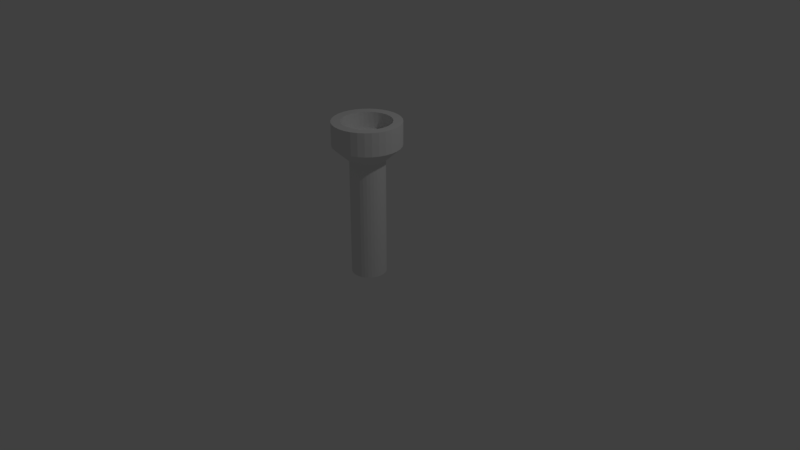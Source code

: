 # Source: Zaima_flashlight.blend  (saved by Blender 2.78.0; exported with 4.5.12 LTS)
import bpy
from mathutils import Matrix  # noqa: F401  (used for matrix-valued properties, if any)

bpy.ops.wm.read_factory_settings(use_empty=True)
scene = bpy.context.scene
scene.name = 'Scene'

# ---- collections
col_collection_1 = bpy.data.collections.new('Collection 1'); scene.collection.children.link(col_collection_1)

# ---- world
world_world = bpy.data.worlds.new('World'); scene.world = world_world
world_world.color = (0.05088, 0.05088, 0.05088)
world_world.use_sun_shadow = False
world_world.sun_shadow_jitter_overblur = 0.0
world_world.cycles.sampling_method = 'MANUAL'

# ---- cameras
cam_camera = bpy.data.cameras.new('Camera')
cam_camera.clip_end = 100.0
cam_camera.lens = 35.0
cam_camera.sensor_width = 32.0
cam_camera.sensor_height = 18.0
cam_camera.ortho_scale = 7.314
cam_camera.dof.focus_distance = 0.0
cam_camera.dof.aperture_fstop = 128.0

# ---- lights
light_lamp = bpy.data.lights.new('Lamp', 'POINT')
light_lamp.transmission_factor = 0.0
light_lamp.cutoff_distance = 30.0
light_lamp.energy = 100.0
light_lamp.shadow_buffer_clip_start = 1.001
light_lamp.shadow_soft_size = 0.1
light_lamp.shadow_maximum_resolution = 0.006
light_lamp.use_absolute_resolution = True

# ---- meshes
me_cylinder = bpy.data.meshes.new('Cylinder')
me_cylinder.from_pydata([(0.0, 1.0, -1.0), (0.0, 1.0, 5.822), (0.1951, 0.9808, -1.0), (0.1951, 0.9808, 5.822), (0.3827, 0.9239, -1.0), (0.3827, 0.9239, 5.822), (0.5556, 0.8315, -1.0), (0.5556, 0.8315, 5.822), (0.7071, 0.7071, -1.0), (0.7071, 0.7071, 5.822), (0.8315, 0.5556, -1.0), (0.8315, 0.5556, 5.822), (0.9239, 0.3827, -1.0), (0.9239, 0.3827, 5.822), (0.9808, 0.1951, -1.0), (0.9808, 0.1951, 5.822), (1.0, 7.55e-08, -1.0), (1.0, 7.55e-08, 5.822), (0.9808, -0.1951, -1.0), (0.9808, -0.1951, 5.822), (0.9239, -0.3827, -1.0), (0.9239, -0.3827, 5.822), (0.8315, -0.5556, -1.0), (0.8315, -0.5556, 5.822), (0.7071, -0.7071, -1.0), (0.7071, -0.7071, 5.822), (0.5556, -0.8315, -1.0), (0.5556, -0.8315, 5.822), (0.3827, -0.9239, -1.0), (0.3827, -0.9239, 5.822), (0.1951, -0.9808, -1.0), (0.1951, -0.9808, 5.822), (-3.258e-07, -1.0, -1.0), (-3.258e-07, -1.0, 5.822), (-0.1951, -0.9808, -1.0), (-0.1951, -0.9808, 5.822), (-0.3827, -0.9239, -1.0), (-0.3827, -0.9239, 5.822), (-0.5556, -0.8315, -1.0), (-0.5556, -0.8315, 5.822), (-0.7071, -0.7071, -1.0), (-0.7071, -0.7071, 5.822), (-0.8315, -0.5556, -1.0), (-0.8315, -0.5556, 5.822), (-0.9239, -0.3827, -1.0), (-0.9239, -0.3827, 5.822), (-0.9808, -0.1951, -1.0), (-0.9808, -0.1951, 5.822), (-1.0, 9.656e-07, -1.0), (-1.0, 9.656e-07, 5.822), (-0.9808, 0.1951, -1.0), (-0.9808, 0.1951, 5.822), (-0.9239, 0.3827, -1.0), (-0.9239, 0.3827, 5.822), (-0.8315, 0.5556, -1.0), (-0.8315, 0.5556, 5.822), (-0.7071, 0.7071, -1.0), (-0.7071, 0.7071, 5.822), (-0.5556, 0.8315, -1.0), (-0.5556, 0.8315, 5.822), (-0.3827, 0.9239, -1.0), (-0.3827, 0.9239, 5.822), (-0.1951, 0.9808, -1.0), (-0.1951, 0.9808, 5.822), (0.3784, 1.902, 6.695), (-1.964e-07, 1.939, 6.695), (0.7422, 1.792, 6.695), (1.078, 1.613, 6.695), (1.371, 1.371, 6.695), (1.613, 1.078, 6.695), (1.792, 0.7422, 6.695), (1.902, 0.3784, 6.695), (1.939, -1.213e-07, 6.695), (1.902, -0.3784, 6.695), (1.792, -0.7422, 6.695), (1.613, -1.078, 6.695), (1.371, -1.371, 6.695), (1.078, -1.613, 6.695), (0.7422, -1.792, 6.695), (0.3784, -1.902, 6.695), (-8.283e-07, -1.939, 6.695), (-0.3784, -1.902, 6.695), (-0.7422, -1.792, 6.695), (-1.078, -1.613, 6.695), (-1.371, -1.371, 6.695), (-1.613, -1.078, 6.695), (-1.792, -0.7422, 6.695), (-1.902, -0.3784, 6.695), (-1.939, 1.605e-06, 6.695), (-1.902, 0.3784, 6.695), (-1.792, 0.7422, 6.695), (-1.613, 1.078, 6.695), (-1.371, 1.371, 6.695), (-1.078, 1.613, 6.695), (-0.7422, 1.792, 6.695), (-0.3784, 1.902, 6.695), (0.3784, 1.902, 8.024), (-1.795e-07, 1.939, 8.024), (0.7422, 1.792, 8.024), (1.078, 1.613, 8.024), (1.371, 1.371, 8.024), (1.613, 1.078, 8.024), (1.792, 0.7422, 8.024), (1.902, 0.3784, 8.024), (1.939, -1.213e-07, 8.024), (1.902, -0.3784, 8.024), (1.792, -0.7422, 8.024), (1.613, -1.078, 8.024), (1.371, -1.371, 8.024), (1.078, -1.613, 8.024), (0.7422, -1.792, 8.024), (0.3784, -1.902, 8.024), (-8.115e-07, -1.939, 8.024), (-0.3784, -1.902, 8.024), (-0.7422, -1.792, 8.024), (-1.078, -1.613, 8.024), (-1.371, -1.371, 8.024), (-1.613, -1.078, 8.024), (-1.792, -0.7422, 8.024), (-1.902, -0.3784, 8.024), (-1.939, 1.605e-06, 8.024), (-1.902, 0.3784, 8.024), (-1.792, 0.7422, 8.024), (-1.613, 1.078, 8.024), (-1.371, 1.371, 8.024), (-1.078, 1.613, 8.024), (-0.7422, 1.792, 8.024), (-0.3784, 1.902, 8.024), (0.2756, 1.386, 8.024), (-1.184e-07, 1.413, 8.024), (0.5407, 1.305, 8.024), (0.7849, 1.175, 8.024), (0.999, 0.999, 8.024), (1.175, 0.7849, 8.024), (1.305, 0.5407, 8.024), (1.386, 0.2756, 8.024), (1.413, -1.149e-08, 8.024), (1.386, -0.2756, 8.024), (1.305, -0.5407, 8.024), (1.175, -0.7849, 8.024), (0.999, -0.999, 8.024), (0.7849, -1.175, 8.024), (0.5407, -1.305, 8.024), (0.2756, -1.386, 8.024), (-5.787e-07, -1.413, 8.024), (-0.2756, -1.386, 8.024), (-0.5407, -1.305, 8.024), (-0.7849, -1.175, 8.024), (-0.999, -0.999, 8.024), (-1.175, -0.7849, 8.024), (-1.305, -0.5407, 8.024), (-1.386, -0.2756, 8.024), (-1.413, 1.246e-06, 8.024), (-1.386, 0.2756, 8.024), (-1.305, 0.5407, 8.024), (-1.175, 0.7849, 8.024), (-0.999, 0.999, 8.024), (-0.7849, 1.175, 8.024), (-0.5407, 1.305, 8.024), (-0.2756, 1.386, 8.024), (0.2756, 1.386, 7.093), (3.171e-08, 1.413, 7.093), (0.5407, 1.305, 7.093), (0.7849, 1.175, 7.093), (0.999, 0.999, 7.093), (1.175, 0.7849, 7.093), (1.305, 0.5407, 7.093), (1.386, 0.2756, 7.093), (1.413, -1.149e-08, 7.093), (1.386, -0.2756, 7.093), (1.305, -0.5407, 7.093), (1.175, -0.7849, 7.093), (0.999, -0.999, 7.093), (0.7849, -1.175, 7.093), (0.5407, -1.305, 7.093), (0.2756, -1.386, 7.093), (-4.286e-07, -1.413, 7.093), (-0.2756, -1.386, 7.093), (-0.5407, -1.305, 7.093), (-0.7849, -1.175, 7.093), (-0.999, -0.999, 7.093), (-1.175, -0.7849, 7.093), (-1.305, -0.5407, 7.093), (-1.386, -0.2756, 7.093), (-1.413, 1.246e-06, 7.093), (-1.386, 0.2756, 7.093), (-1.305, 0.5407, 7.093), (-1.175, 0.7849, 7.093), (-0.999, 0.999, 7.093), (-0.7849, 1.175, 7.093), (-0.5407, 1.305, 7.093), (-0.2756, 1.386, 7.093)], [], [(0, 1, 3, 2), (2, 3, 5, 4), (4, 5, 7, 6), (6, 7, 9, 8), (8, 9, 11, 10), (10, 11, 13, 12), (12, 13, 15, 14), (14, 15, 17, 16), (16, 17, 19, 18), (18, 19, 21, 20), (20, 21, 23, 22), (22, 23, 25, 24), (24, 25, 27, 26), (26, 27, 29, 28), (28, 29, 31, 30), (30, 31, 33, 32), (32, 33, 35, 34), (34, 35, 37, 36), (36, 37, 39, 38), (38, 39, 41, 40), (40, 41, 43, 42), (42, 43, 45, 44), (44, 45, 47, 46), (46, 47, 49, 48), (48, 49, 51, 50), (50, 51, 53, 52), (52, 53, 55, 54), (54, 55, 57, 56), (56, 57, 59, 58), (58, 59, 61, 60), (63, 61, 94, 95), (60, 61, 63, 62), (62, 63, 1, 0), (0, 2, 4, 6, 8, 10, 12, 14, 16, 18, 20, 22, 24, 26, 28, 30, 32, 34, 36, 38, 40, 42, 44, 46, 48, 50, 52, 54, 56, 58, 60, 62), (88, 87, 119, 120), (19, 17, 72, 73), (37, 35, 81, 82), (55, 53, 90, 91), (11, 9, 68, 69), (29, 27, 77, 78), (47, 45, 86, 87), (3, 1, 65, 64), (1, 63, 95, 65), (21, 19, 73, 74), (39, 37, 82, 83), (57, 55, 91, 92), (13, 11, 69, 70), (31, 29, 78, 79), (49, 47, 87, 88), (5, 3, 64, 66), (23, 21, 74, 75), (41, 39, 83, 84), (59, 57, 92, 93), (15, 13, 70, 71), (33, 31, 79, 80), (51, 49, 88, 89), (7, 5, 66, 67), (25, 23, 75, 76), (43, 41, 84, 85), (61, 59, 93, 94), (17, 15, 71, 72), (35, 33, 80, 81), (53, 51, 89, 90), (9, 7, 67, 68), (27, 25, 76, 77), (45, 43, 85, 86), (123, 122, 154, 155), (75, 74, 106, 107), (89, 88, 120, 121), (76, 75, 107, 108), (90, 89, 121, 122), (77, 76, 108, 109), (91, 90, 122, 123), (78, 77, 109, 110), (64, 65, 97, 96), (92, 91, 123, 124), (79, 78, 110, 111), (66, 64, 96, 98), (93, 92, 124, 125), (80, 79, 111, 112), (67, 66, 98, 99), (94, 93, 125, 126), (81, 80, 112, 113), (68, 67, 99, 100), (95, 94, 126, 127), (82, 81, 113, 114), (69, 68, 100, 101), (65, 95, 127, 97), (83, 82, 114, 115), (70, 69, 101, 102), (84, 83, 115, 116), (71, 70, 102, 103), (85, 84, 116, 117), (72, 71, 103, 104), (86, 85, 117, 118), (73, 72, 104, 105), (87, 86, 118, 119), (74, 73, 105, 106), (131, 130, 162, 163), (110, 109, 141, 142), (96, 97, 129, 128), (124, 123, 155, 156), (111, 110, 142, 143), (98, 96, 128, 130), (125, 124, 156, 157), (112, 111, 143, 144), (99, 98, 130, 131), (126, 125, 157, 158), (113, 112, 144, 145), (100, 99, 131, 132), (127, 126, 158, 159), (114, 113, 145, 146), (101, 100, 132, 133), (97, 127, 159, 129), (115, 114, 146, 147), (102, 101, 133, 134), (116, 115, 147, 148), (103, 102, 134, 135), (117, 116, 148, 149), (104, 103, 135, 136), (118, 117, 149, 150), (105, 104, 136, 137), (119, 118, 150, 151), (106, 105, 137, 138), (120, 119, 151, 152), (107, 106, 138, 139), (121, 120, 152, 153), (108, 107, 139, 140), (122, 121, 153, 154), (109, 108, 140, 141), (160, 161, 191, 190, 189, 188, 187, 186, 185, 184, 183, 182, 181, 180, 179, 178, 177, 176, 175, 174, 173, 172, 171, 170, 169, 168, 167, 166, 165, 164, 163, 162), (158, 157, 189, 190), (145, 144, 176, 177), (132, 131, 163, 164), (159, 158, 190, 191), (146, 145, 177, 178), (133, 132, 164, 165), (129, 159, 191, 161), (147, 146, 178, 179), (134, 133, 165, 166), (148, 147, 179, 180), (135, 134, 166, 167), (149, 148, 180, 181), (136, 135, 167, 168), (150, 149, 181, 182), (137, 136, 168, 169), (151, 150, 182, 183), (138, 137, 169, 170), (152, 151, 183, 184), (139, 138, 170, 171), (153, 152, 184, 185), (140, 139, 171, 172), (154, 153, 185, 186), (141, 140, 172, 173), (155, 154, 186, 187), (142, 141, 173, 174), (128, 129, 161, 160), (156, 155, 187, 188), (143, 142, 174, 175), (130, 128, 160, 162), (157, 156, 188, 189), (144, 143, 175, 176)])
me_cylinder.use_remesh_preserve_volume = False
me_cylinder.use_remesh_preserve_attributes = False
me_cylinder.use_mirror_vertex_groups = False
me_cylinder.update()

# ---- objects
ob_cylinder = bpy.data.objects.new('Cylinder', me_cylinder)
ob_lamp = bpy.data.objects.new('Lamp', light_lamp)
ob_camera = bpy.data.objects.new('Camera', cam_camera)

# ---- transforms, parenting, visibility, modifiers, constraints
ob_cylinder.location = (0.0, 0.0, 0.0)
ob_cylinder.scale = (0.2251, 0.2251, 0.2251)
ob_cylinder.lineart.crease_threshold = 0.0
ob_lamp.location = (4.076, 1.005, 5.904)
ob_lamp.rotation_euler = (0.6503, 0.05522, 1.866)
ob_lamp.lock_rotations_4d = False
ob_lamp.empty_display_type = 'ARROWS'
ob_lamp.color = (0.0, 0.0, 0.0, 0.0)
ob_lamp.lineart.crease_threshold = 0.0
ob_camera.location = (7.481, -6.508, 5.344)
ob_camera.rotation_euler = (1.109, 0.0, 0.8149)
ob_camera.lock_rotations_4d = False
ob_camera.empty_display_type = 'ARROWS'
ob_camera.color = (0.0, 0.0, 0.0, 0.0)
ob_camera.display_type = 'WIRE'
ob_camera.lineart.crease_threshold = 0.0

# ---- collection membership
col_collection_1.objects.link(ob_cylinder)
col_collection_1.objects.link(ob_lamp)
col_collection_1.objects.link(ob_camera)

# ---- scene / render settings (as saved in the file)
scene.camera = ob_camera
scene.frame_start = 1; scene.frame_end = 250; scene.frame_set(1)
scene.render.engine = 'BLENDER_EEVEE_NEXT'
scene.render.resolution_percentage = 50
scene.render.dither_intensity = 0.0
scene.cycles.use_denoising = False
scene.cycles.samples = 128
scene.cycles.sampling_pattern = 'TABULATED_SOBOL'
scene.cycles.light_sampling_threshold = 0.0
scene.cycles.use_adaptive_sampling = False
scene.cycles.use_light_tree = False
scene.cycles.blur_glossy = 0.0
scene.cycles.sample_clamp_indirect = 0.0
scene.view_settings.view_transform = 'Standard'
bpy.context.view_layer.update()
